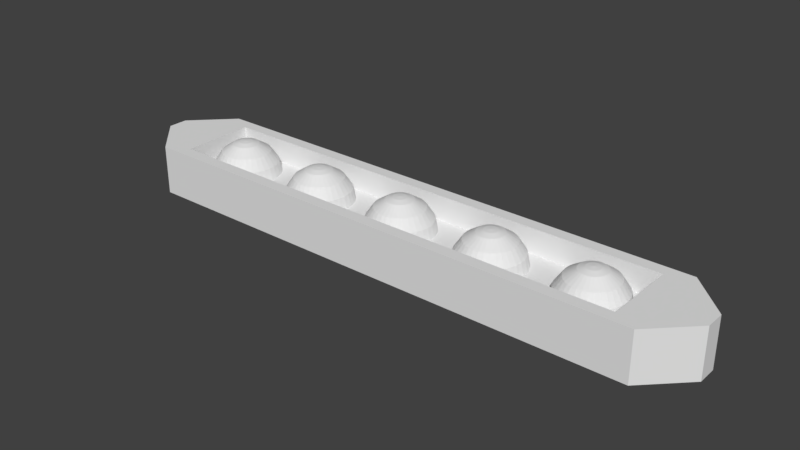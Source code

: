 # Source: Side_Warning_lights.blend  (saved by Blender 2.79.0; exported with 4.5.12 LTS)
import bpy
from mathutils import Matrix  # noqa: F401  (used for matrix-valued properties, if any)

bpy.ops.wm.read_factory_settings(use_empty=True)
scene = bpy.context.scene
scene.name = 'Scene'

# ---- collections
col_collection_1 = bpy.data.collections.new('Collection 1'); scene.collection.children.link(col_collection_1)

# ---- materials (node trees are filled in below, after node groups)
mat_frame = bpy.data.materials.new('Frame')
mat_frame.alpha_threshold = 0.0
mat_frame.use_transparent_shadow = False
mat_frame.roughness = 0.5
mat_redlight = bpy.data.materials.new('RedLight')
mat_redlight.alpha_threshold = 0.0
mat_redlight.use_transparent_shadow = False
mat_redlight.roughness = 0.5

# ---- material node trees

# ---- world
world_world = bpy.data.worlds.new('World'); scene.world = world_world
world_world.color = (0.05088, 0.05088, 0.05088)
world_world.use_sun_shadow = False
world_world.sun_shadow_jitter_overblur = 0.0
world_world.cycles.sampling_method = 'MANUAL'

# ---- meshes
me_cube = bpy.data.meshes.new('Cube')
me_cube.from_pydata([(-0.51, -0.1, -0.007596), (-0.51, -0.1, 0.0924), (-0.51, 0.1, -0.007596), (-0.51, 0.1, 0.0924), (0.51, -0.1, -0.007596), (0.51, -0.1, 0.0924), (0.51, 0.1, -0.007596), (0.51, 0.1, 0.0924), (-0.4845, -0.075, 0.0924), (-0.4845, 0.075, 0.0924), (0.4845, 0.075, 0.0924), (0.4845, -0.075, 0.0924), (-0.4845, -0.075, 0.0424), (-0.4845, 0.075, 0.0424), (0.4845, 0.075, 0.0424), (0.4845, -0.075, 0.0424), (-0.61, 0.02, -0.007596), (-0.53, 0.1, -0.007596), (-0.53, -0.1, -0.007596), (-0.61, -0.02, -0.007596), (-0.61, -0.02, 0.0924), (-0.53, -0.1, 0.0924), (-0.53, 0.1, 0.0924), (-0.61, 0.02, 0.0924), (0.61, 0.02, 0.0924), (0.53, 0.1, 0.0924), (0.53, 0.1, -0.007596), (0.61, 0.02, -0.007596), (0.61, -0.02, -0.007596), (0.53, -0.1, -0.007596), (0.53, -0.1, 0.0924), (0.61, -0.02, 0.0924), (-0.02627, -0.005226, 0.1043), (-0.04855, -0.009657, 0.08911), (-0.06343, -0.01262, 0.0664), (-0.06865, -0.01366, 0.03962), (-0.01366, -2.986e-07, 0.1083), (-0.02679, -2.965e-07, 0.1043), (-0.0495, -2.897e-07, 0.08911), (-0.06467, -2.991e-07, 0.0664), (-0.07, -2.866e-07, 0.03962), (-0.01339, 0.002664, 0.1083), (-0.2495, 0.0495, 0.03962), (-0.02627, 0.005226, 0.1043), (-0.3973, 0.01339, 0.1083), (-0.3948, 0.02627, 0.1043), (-0.3903, 0.04855, 0.08911), (-0.3874, 0.06343, 0.0664), (-0.3863, 0.06865, 0.03962), (-0.2457, 0.04573, 0.0664), (-0.235, 0.035, 0.08911), (-0.2189, 0.01894, 0.1043), (-0.2097, 0.009656, 0.1083), (-0.04855, 0.009656, 0.08911), (-0.3948, 0.01262, 0.1083), (-0.3897, 0.02475, 0.1043), (-0.3811, 0.04573, 0.08911), (-0.3753, 0.05975, 0.0664), (-0.3732, 0.06467, 0.03962), (-0.2582, 0.03889, 0.03962), (-0.2538, 0.03593, 0.0664), (-0.2412, 0.0275, 0.08911), (-0.2223, 0.01488, 0.1043), (-0.06343, 0.01262, 0.0664), (-0.3924, 0.01135, 0.1083), (-0.3851, 0.02227, 0.1043), (-0.3725, 0.04116, 0.08911), (-0.3641, 0.05377, 0.0664), (-0.3611, 0.0582, 0.03962), (-0.2114, 0.007587, 0.1083), (-0.2647, 0.02679, 0.03962), (-0.2597, 0.02475, 0.0664), (-0.2457, 0.01894, 0.08911), (-0.06865, 0.01366, 0.03962), (-0.3903, 0.009656, 0.1083), (-0.3811, 0.01894, 0.1043), (-0.365, 0.035, 0.08911), (-0.3543, 0.04573, 0.0664), (-0.3505, 0.0495, 0.03962), (-0.2247, 0.01025, 0.1043), (-0.2126, 0.005226, 0.1083), (-0.2687, 0.01366, 0.03962), (-0.2634, 0.01262, 0.0664), (-0.2485, 0.009656, 0.08911), (-0.01262, 0.005226, 0.1083), (-0.02475, 0.01025, 0.1043), (-0.3886, 0.007587, 0.1083), (-0.3777, 0.01488, 0.1043), (-0.3588, 0.0275, 0.08911), (-0.3462, 0.03593, 0.0664), (-0.3418, 0.03889, 0.03962), (-0.2263, 0.005226, 0.1043), (-0.2134, 0.002664, 0.1083), (-0.27, -2.866e-07, 0.03962), (-0.2647, -2.991e-07, 0.0664), (-0.04573, 0.01894, 0.08911), (-0.3874, 0.005226, 0.1083), (-0.3753, 0.01025, 0.1043), (-0.3543, 0.01894, 0.08911), (-0.3403, 0.02475, 0.0664), (-0.3353, 0.02679, 0.03962), (-0.2495, -2.897e-07, 0.08911), (-0.2268, -2.965e-07, 0.1043), (-0.2137, -2.986e-07, 0.1083), (-0.2687, -0.01366, 0.03962), (-0.2634, -0.01262, 0.0664), (-0.05975, 0.02475, 0.0664), (-0.3866, 0.002664, 0.1083), (-0.3737, 0.005226, 0.1043), (-0.3515, 0.009656, 0.08911), (-0.3366, 0.01262, 0.0664), (-0.3313, 0.01366, 0.03962), (-0.2485, -0.009657, 0.08911), (-0.2263, -0.005226, 0.1043), (-0.2134, -0.002665, 0.1083), (-0.2647, -0.02679, 0.03962), (-0.06467, 0.02679, 0.03962), (-0.3863, -2.996e-07, 0.1083), (-0.3732, -2.991e-07, 0.1043), (-0.3505, -2.991e-07, 0.08911), (-0.3353, -2.96e-07, 0.0664), (-0.33, -3.033e-07, 0.03962), (-0.2597, -0.02475, 0.0664), (-0.2457, -0.01894, 0.08911), (-0.2247, -0.01025, 0.1043), (-0.2126, -0.005226, 0.1083), (-0.2582, -0.03889, 0.03962), (-0.01135, 0.007587, 0.1083), (-0.02227, 0.01488, 0.1043), (-0.3866, -0.002665, 0.1083), (-0.3737, -0.005226, 0.1043), (-0.3515, -0.009657, 0.08911), (-0.3366, -0.01262, 0.0664), (-0.3313, -0.01366, 0.03962), (-0.2538, -0.03593, 0.0664), (-0.2412, -0.0275, 0.08911), (-0.2223, -0.01488, 0.1043), (-0.2114, -0.007587, 0.1083), (-0.04116, 0.0275, 0.08911), (-0.3874, -0.005226, 0.1083), (-0.3753, -0.01025, 0.1043), (-0.3543, -0.01894, 0.08911), (-0.3403, -0.02475, 0.0664), (-0.3353, -0.02679, 0.03962), (-0.2495, -0.0495, 0.03962), (-0.2457, -0.04573, 0.0664), (-0.235, -0.035, 0.08911), (-0.2189, -0.01894, 0.1043), (-0.05377, 0.03593, 0.0664), (-0.3886, -0.007587, 0.1083), (-0.3777, -0.01488, 0.1043), (-0.3588, -0.0275, 0.08911), (-0.3462, -0.03593, 0.0664), (-0.3418, -0.03889, 0.03962), (-0.2097, -0.009657, 0.1083), (-0.2389, -0.0582, 0.03962), (-0.2359, -0.05377, 0.0664), (-0.2275, -0.04116, 0.08911), (-0.0582, 0.03889, 0.03962), (-0.3903, -0.009657, 0.1083), (-0.3811, -0.01894, 0.1043), (-0.365, -0.035, 0.08911), (-0.3543, -0.04573, 0.0664), (-0.3505, -0.0495, 0.03962), (-0.2149, -0.02227, 0.1043), (-0.2076, -0.01136, 0.1083), (-0.2268, -0.06467, 0.03962), (-0.2247, -0.05975, 0.0664), (-0.2189, -0.04573, 0.08911), (-0.009656, 0.009656, 0.1083), (-0.01894, 0.01894, 0.1043), (-0.3924, -0.01136, 0.1083), (-0.3851, -0.02227, 0.1043), (-0.3725, -0.04116, 0.08911), (-0.3641, -0.05377, 0.0664), (-0.3611, -0.0582, 0.03962), (-0.2103, -0.02475, 0.1043), (-0.2052, -0.01262, 0.1083), (-0.2, -3.206e-07, 0.1096), (-0.2137, -0.06866, 0.03962), (-0.2126, -0.06343, 0.0664), (-0.035, 0.035, 0.08911), (-0.3948, -0.01262, 0.1083), (-0.3897, -0.02475, 0.1043), (-0.3811, -0.04573, 0.08911), (-0.3753, -0.05975, 0.0664), (-0.3732, -0.06467, 0.03962), (-0.2097, -0.04855, 0.08911), (-0.2052, -0.02627, 0.1043), (-0.2027, -0.01339, 0.1083), (-0.2, -0.07, 0.03962), (-0.04573, 0.04573, 0.0664), (-0.3973, -0.01339, 0.1083), (-0.3948, -0.02627, 0.1043), (-0.3903, -0.04855, 0.08911), (-0.3874, -0.06343, 0.0664), (-0.3863, -0.06866, 0.03962), (-0.2, -0.06467, 0.0664), (-0.2, -0.0495, 0.08911), (-0.2, -0.02679, 0.1043), (-0.2, -0.01366, 0.1083), (-0.1863, -0.06866, 0.03962), (-0.0495, 0.0495, 0.03962), (-0.4, -0.01366, 0.1083), (-0.4, -0.02679, 0.1043), (-0.4, -0.0495, 0.08911), (-0.4, -0.06467, 0.0664), (-0.4, -0.07, 0.03962), (-0.1874, -0.06343, 0.0664), (-0.1903, -0.04855, 0.08911), (-0.1948, -0.02627, 0.1043), (-0.1973, -0.01339, 0.1083), (-0.2, 0.07, 0.03962), (-0.4027, -0.01339, 0.1083), (-0.4052, -0.02627, 0.1043), (-0.4097, -0.04855, 0.08911), (-0.4126, -0.06343, 0.0664), (-0.4137, -0.06866, 0.03962), (-0.1732, -0.06467, 0.03962), (-0.1753, -0.05975, 0.0664), (-0.1811, -0.04573, 0.08911), (-0.1897, -0.02475, 0.1043), (-0.2, 0.06467, 0.0664), (-0.4, -3.206e-07, 0.1096), (-0.4052, -0.01262, 0.1083), (-0.4103, -0.02475, 0.1043), (-0.4189, -0.04573, 0.08911), (-0.4247, -0.05975, 0.0664), (-0.4268, -0.06467, 0.03962), (-0.1948, -0.01262, 0.1083), (-0.1611, -0.0582, 0.03962), (-0.1641, -0.05377, 0.0664), (-0.1725, -0.04116, 0.08911), (-0.2, 0.0495, 0.08911), (-0.4076, -0.01136, 0.1083), (-0.4149, -0.02227, 0.1043), (-0.4275, -0.04116, 0.08911), (-0.4359, -0.05377, 0.0664), (-0.4389, -0.0582, 0.03962), (-0.1851, -0.02227, 0.1043), (-0.1924, -0.01136, 0.1083), (-0.1505, -0.0495, 0.03962), (-0.1543, -0.04573, 0.0664), (-0.165, -0.035, 0.08911), (-0.2, 0.02679, 0.1043), (-0.4097, -0.009657, 0.1083), (-0.4189, -0.01894, 0.1043), (-0.435, -0.035, 0.08911), (-0.4457, -0.04573, 0.0664), (-0.4495, -0.0495, 0.03962), (-0.1811, -0.01894, 0.1043), (-0.1903, -0.009657, 0.1083), (-0.1418, -0.03889, 0.03962), (-0.1462, -0.03593, 0.0664), (-0.2, 0.01366, 0.1083), (-0.2137, 0.06865, 0.03962), (-0.4114, -0.007587, 0.1083), (-0.4223, -0.01488, 0.1043), (-0.4412, -0.0275, 0.08911), (-0.4538, -0.03593, 0.0664), (-0.4582, -0.03889, 0.03962), (-0.1588, -0.0275, 0.08911), (-0.1777, -0.01488, 0.1043), (-0.1886, -0.007587, 0.1083), (-0.1353, -0.02679, 0.03962), (-0.1403, -0.02475, 0.0664), (-0.2126, 0.06343, 0.0664), (-0.4126, -0.005226, 0.1083), (-0.4247, -0.01025, 0.1043), (-0.4457, -0.01894, 0.08911), (-0.4597, -0.02475, 0.0664), (-0.4647, -0.02679, 0.03962), (-0.1543, -0.01894, 0.08911), (-0.1753, -0.01025, 0.1043), (-0.1874, -0.005226, 0.1083), (-0.1313, -0.01366, 0.03962), (-0.2097, 0.04855, 0.08911), (-0.4134, -0.002665, 0.1083), (-0.4263, -0.005226, 0.1043), (-0.4485, -0.009657, 0.08911), (-0.4634, -0.01262, 0.0664), (-0.4687, -0.01366, 0.03962), (-0.1366, -0.01262, 0.0664), (-0.1515, -0.009657, 0.08911), (-0.1737, -0.005226, 0.1043), (-0.1866, -0.002665, 0.1083), (-0.13, -3.033e-07, 0.03962), (-0.2052, 0.02627, 0.1043), (-0.4137, -2.986e-07, 0.1083), (-0.4268, -2.965e-07, 0.1043), (-0.4495, -2.897e-07, 0.08911), (-0.4647, -2.991e-07, 0.0664), (-0.47, -2.866e-07, 0.03962), (-0.1353, -2.96e-07, 0.0664), (-0.1505, -2.991e-07, 0.08911), (-0.1732, -2.991e-07, 0.1043), (-0.1863, -2.996e-07, 0.1083), (-0.2027, 0.01339, 0.1083), (-0.2268, 0.06467, 0.03962), (-0.4134, 0.002664, 0.1083), (-0.4263, 0.005226, 0.1043), (-0.4485, 0.009656, 0.08911), (-0.4634, 0.01262, 0.0664), (-0.4687, 0.01366, 0.03962), (-0.1313, 0.01366, 0.03962), (-0.1366, 0.01262, 0.0664), (-0.1515, 0.009656, 0.08911), (-0.1737, 0.005226, 0.1043), (-0.2247, 0.05975, 0.0664), (-0.4126, 0.005226, 0.1083), (-0.4247, 0.01025, 0.1043), (-0.4457, 0.01894, 0.08911), (-0.4597, 0.02475, 0.0664), (-0.4647, 0.02679, 0.03962), (-0.1866, 0.002664, 0.1083), (-0.1353, 0.02679, 0.03962), (-0.1403, 0.02475, 0.0664), (-0.1543, 0.01894, 0.08911), (-0.2189, 0.04573, 0.08911), (-0.4114, 0.007587, 0.1083), (-0.4223, 0.01488, 0.1043), (-0.4412, 0.0275, 0.08911), (-0.4538, 0.03593, 0.0664), (-0.4582, 0.03889, 0.03962), (-0.1753, 0.01025, 0.1043), (-0.1874, 0.005226, 0.1083), (-0.1418, 0.03889, 0.03962), (-0.1462, 0.03593, 0.0664), (-0.1588, 0.0275, 0.08911), (-0.2103, 0.02475, 0.1043), (-0.4097, 0.009656, 0.1083), (-0.4189, 0.01894, 0.1043), (-0.435, 0.035, 0.08911), (-0.4457, 0.04573, 0.0664), (-0.4495, 0.0495, 0.03962), (-0.1777, 0.01488, 0.1043), (-0.1886, 0.007587, 0.1083), (-0.1505, 0.0495, 0.03962), (-0.1543, 0.04573, 0.0664), (-0.2052, 0.01262, 0.1083), (-0.2389, 0.0582, 0.03962), (-0.4076, 0.01135, 0.1083), (-0.4149, 0.02227, 0.1043), (-0.4275, 0.04116, 0.08911), (-0.4359, 0.05377, 0.0664), (-0.4389, 0.0582, 0.03962), (-0.165, 0.035, 0.08911), (-0.1811, 0.01894, 0.1043), (-0.1903, 0.009656, 0.1083), (-0.1611, 0.0582, 0.03962), (-0.1641, 0.05377, 0.0664), (-0.2359, 0.05377, 0.0664), (-0.4052, 0.01262, 0.1083), (-0.4103, 0.02475, 0.1043), (-0.4189, 0.04573, 0.08911), (-0.4247, 0.05975, 0.0664), (-0.4268, 0.06467, 0.03962), (-0.1725, 0.04116, 0.08911), (-0.1851, 0.02227, 0.1043), (-0.1924, 0.01135, 0.1083), (-0.1732, 0.06467, 0.03962), (-0.2275, 0.04116, 0.08911), (-0.4027, 0.01339, 0.1083), (-0.4052, 0.02627, 0.1043), (-0.4097, 0.04855, 0.08911), (-0.4126, 0.06343, 0.0664), (-0.4137, 0.06865, 0.03962), (-0.1753, 0.05975, 0.0664), (-0.1811, 0.04573, 0.08911), (-0.1897, 0.02475, 0.1043), (-0.1948, 0.01262, 0.1083), (-0.1863, 0.06865, 0.03962), (-0.2149, 0.02227, 0.1043), (-0.4, 0.01366, 0.1083), (-0.4, 0.02679, 0.1043), (-0.4, 0.0495, 0.08911), (-0.4, 0.06467, 0.0664), (-0.4, 0.07, 0.03962), (-0.1874, 0.06343, 0.0664), (-0.1903, 0.04855, 0.08911), (-0.1948, 0.02627, 0.1043), (-0.1973, 0.01339, 0.1083), (-0.2076, 0.01135, 0.1083), (-0.01339, -0.002665, 0.1083), (-0.06467, -0.02679, 0.03962), (-0.05975, -0.02475, 0.0664), (-0.04573, -0.01894, 0.08911), (-0.02475, -0.01025, 0.1043), (-0.01262, -0.005226, 0.1083), (-0.0582, -0.03889, 0.03962), (-0.05377, -0.03593, 0.0664), (-0.04116, -0.0275, 0.08911), (-0.02227, -0.01488, 0.1043), (-0.01135, -0.007587, 0.1083), (-0.0495, -0.0495, 0.03962), (-0.04573, -0.04573, 0.0664), (-0.035, -0.035, 0.08911), (-0.01894, -0.01894, 0.1043), (-0.009656, -0.009657, 0.1083), (-0.03889, -0.0582, 0.03962), (-0.03593, -0.05377, 0.0664), (-0.0275, -0.04116, 0.08911), (-0.01488, -0.02227, 0.1043), (-0.007587, -0.01136, 0.1083), (-0.02679, -0.06467, 0.03962), (-0.02475, -0.05975, 0.0664), (-0.01894, -0.04573, 0.08911), (-0.01025, -0.02475, 0.1043), (-0.005226, -0.01262, 0.1083), (1.718e-07, -3.206e-07, 0.1096), (-0.01366, -0.06866, 0.03962), (-0.01262, -0.06343, 0.0664), (-0.009656, -0.04855, 0.08911), (-0.005226, -0.02627, 0.1043), (-0.002664, -0.01339, 0.1083), (1.718e-07, -0.07, 0.03962), (1.718e-07, -0.06467, 0.0664), (1.718e-07, -0.0495, 0.08911), (1.718e-07, -0.02679, 0.1043), (1.718e-07, -0.01366, 0.1083), (0.01366, -0.06866, 0.03962), (0.01262, -0.06343, 0.0664), (0.009657, -0.04855, 0.08911), (0.005226, -0.02627, 0.1043), (0.002664, -0.01339, 0.1083), (1.956e-07, 0.07, 0.03962), (0.02679, -0.06467, 0.03962), (0.02475, -0.05975, 0.0664), (0.01894, -0.04573, 0.08911), (0.01025, -0.02475, 0.1043), (1.718e-07, 0.06467, 0.0664), (0.005226, -0.01262, 0.1083), (0.03889, -0.0582, 0.03962), (0.03593, -0.05377, 0.0664), (0.0275, -0.04116, 0.08911), (1.956e-07, 0.0495, 0.08911), (0.01488, -0.02227, 0.1043), (0.007587, -0.01136, 0.1083), (0.0495, -0.0495, 0.03962), (0.04573, -0.04573, 0.0664), (0.035, -0.035, 0.08911), (1.718e-07, 0.02679, 0.1043), (0.01894, -0.01894, 0.1043), (0.009657, -0.009657, 0.1083), (0.0582, -0.03889, 0.03962), (0.05377, -0.03593, 0.0664), (1.718e-07, 0.01366, 0.1083), (-0.01366, 0.06865, 0.03962), (0.04116, -0.0275, 0.08911), (0.02227, -0.01488, 0.1043), (0.01135, -0.007587, 0.1083), (0.06467, -0.02679, 0.03962), (0.05975, -0.02475, 0.0664), (-0.01262, 0.06343, 0.0664), (0.04573, -0.01894, 0.08911), (0.02475, -0.01025, 0.1043), (0.01262, -0.005226, 0.1083), (0.06866, -0.01366, 0.03962), (-0.009656, 0.04855, 0.08911), (0.06343, -0.01262, 0.0664), (0.04855, -0.009657, 0.08911), (0.02627, -0.005226, 0.1043), (0.01339, -0.002665, 0.1083), (0.07, -3.033e-07, 0.03962), (-0.005226, 0.02627, 0.1043), (0.06467, -2.96e-07, 0.0664), (0.0495, -2.991e-07, 0.08911), (0.02679, -2.991e-07, 0.1043), (0.01366, -2.996e-07, 0.1083), (-0.002664, 0.01339, 0.1083), (-0.02679, 0.06467, 0.03962), (0.06866, 0.01366, 0.03962), (0.06343, 0.01262, 0.0664), (0.04855, 0.009656, 0.08911), (0.02627, 0.005226, 0.1043), (-0.02475, 0.05975, 0.0664), (0.01339, 0.002664, 0.1083), (0.06467, 0.02679, 0.03962), (0.05975, 0.02475, 0.0664), (0.04573, 0.01894, 0.08911), (-0.01894, 0.04573, 0.08911), (0.02475, 0.01025, 0.1043), (0.01262, 0.005226, 0.1083), (0.0582, 0.03889, 0.03962), (0.05377, 0.03593, 0.0664), (0.04116, 0.0275, 0.08911), (-0.01025, 0.02475, 0.1043), (0.02227, 0.01488, 0.1043), (0.01135, 0.007587, 0.1083), (0.0495, 0.0495, 0.03962), (0.04573, 0.04573, 0.0664), (-0.005226, 0.01262, 0.1083), (-0.03889, 0.0582, 0.03962), (0.035, 0.035, 0.08911), (0.01894, 0.01894, 0.1043), (0.009657, 0.009656, 0.1083), (0.03889, 0.0582, 0.03962), (0.03593, 0.05377, 0.0664), (-0.03593, 0.05377, 0.0664), (0.0275, 0.04116, 0.08911), (0.01488, 0.02227, 0.1043), (0.007587, 0.01135, 0.1083), (0.02679, 0.06467, 0.03962), (-0.0275, 0.04116, 0.08911), (0.02475, 0.05975, 0.0664), (0.01894, 0.04573, 0.08911), (0.01025, 0.02475, 0.1043), (0.005226, 0.01262, 0.1083), (0.01366, 0.06865, 0.03962), (-0.01488, 0.02227, 0.1043), (0.01262, 0.06343, 0.0664), (0.009657, 0.04855, 0.08911), (0.005226, 0.02627, 0.1043), (0.002664, 0.01339, 0.1083), (-0.007587, 0.01135, 0.1083), (0.1737, -0.005226, 0.1043), (0.1515, -0.009657, 0.08911), (0.1366, -0.01262, 0.0664), (0.1313, -0.01366, 0.03962), (0.1863, -2.986e-07, 0.1083), (0.1732, -2.965e-07, 0.1043), (0.1505, -2.897e-07, 0.08911), (0.1353, -2.991e-07, 0.0664), (0.13, -2.866e-07, 0.03962), (0.1866, 0.002664, 0.1083), (0.1737, 0.005226, 0.1043), (0.1515, 0.009656, 0.08911), (0.1366, 0.01262, 0.0664), (0.1313, 0.01366, 0.03962), (0.1874, 0.005226, 0.1083), (0.1753, 0.01025, 0.1043), (0.1543, 0.01894, 0.08911), (0.1403, 0.02475, 0.0664), (0.1353, 0.02679, 0.03962), (0.1886, 0.007587, 0.1083), (0.1777, 0.01488, 0.1043), (0.1588, 0.0275, 0.08911), (0.1462, 0.03593, 0.0664), (0.1418, 0.03889, 0.03962), (0.1903, 0.009656, 0.1083), (0.1811, 0.01894, 0.1043), (0.165, 0.035, 0.08911), (0.1543, 0.04573, 0.0664), (0.1505, 0.0495, 0.03962), (0.1866, -0.002665, 0.1083), (0.1353, -0.02679, 0.03962), (0.1403, -0.02475, 0.0664), (0.1543, -0.01894, 0.08911), (0.1753, -0.01025, 0.1043), (0.1874, -0.005226, 0.1083), (0.1418, -0.03889, 0.03962), (0.1462, -0.03593, 0.0664), (0.1588, -0.0275, 0.08911), (0.1777, -0.01488, 0.1043), (0.1886, -0.007587, 0.1083), (0.1505, -0.0495, 0.03962), (0.1543, -0.04573, 0.0664), (0.165, -0.035, 0.08911), (0.1811, -0.01894, 0.1043), (0.1903, -0.009657, 0.1083), (0.1611, -0.0582, 0.03962), (0.1641, -0.05377, 0.0664), (0.1725, -0.04116, 0.08911), (0.1851, -0.02227, 0.1043), (0.1924, -0.01136, 0.1083), (0.1732, -0.06467, 0.03962), (0.1753, -0.05975, 0.0664), (0.1811, -0.04573, 0.08911), (0.1897, -0.02475, 0.1043), (0.1948, -0.01262, 0.1083), (0.2, -3.206e-07, 0.1096), (0.1863, -0.06866, 0.03962), (0.1874, -0.06343, 0.0664), (0.1903, -0.04855, 0.08911), (0.1948, -0.02627, 0.1043), (0.1973, -0.01339, 0.1083), (0.2, -0.07, 0.03962), (0.2, -0.06467, 0.0664), (0.2, -0.0495, 0.08911), (0.2, -0.02679, 0.1043), (0.2, -0.01366, 0.1083), (0.2137, -0.06866, 0.03962), (0.2126, -0.06343, 0.0664), (0.2097, -0.04855, 0.08911), (0.2052, -0.02627, 0.1043), (0.2027, -0.01339, 0.1083), (0.2, 0.07, 0.03962), (0.2268, -0.06467, 0.03962), (0.2247, -0.05975, 0.0664), (0.2189, -0.04573, 0.08911), (0.2103, -0.02475, 0.1043), (0.2, 0.06467, 0.0664), (0.2052, -0.01262, 0.1083), (0.2389, -0.0582, 0.03962), (0.2359, -0.05377, 0.0664), (0.2275, -0.04116, 0.08911), (0.2, 0.0495, 0.08911), (0.2149, -0.02227, 0.1043), (0.2076, -0.01136, 0.1083), (0.2495, -0.0495, 0.03962), (0.2457, -0.04573, 0.0664), (0.235, -0.035, 0.08911), (0.2, 0.02679, 0.1043), (0.2189, -0.01894, 0.1043), (0.2097, -0.009657, 0.1083), (0.2582, -0.03889, 0.03962), (0.2538, -0.03593, 0.0664), (0.2, 0.01366, 0.1083), (0.1863, 0.06865, 0.03962), (0.2412, -0.0275, 0.08911), (0.2223, -0.01488, 0.1043), (0.2114, -0.007587, 0.1083), (0.2647, -0.02679, 0.03962), (0.2597, -0.02475, 0.0664), (0.1874, 0.06343, 0.0664), (0.2457, -0.01894, 0.08911), (0.2247, -0.01025, 0.1043), (0.2126, -0.005226, 0.1083), (0.2687, -0.01366, 0.03962), (0.1903, 0.04855, 0.08911), (0.2634, -0.01262, 0.0664), (0.2485, -0.009657, 0.08911), (0.2263, -0.005226, 0.1043), (0.2134, -0.002665, 0.1083), (0.27, -3.033e-07, 0.03962), (0.1948, 0.02627, 0.1043), (0.2647, -2.96e-07, 0.0664), (0.2495, -2.991e-07, 0.08911), (0.2268, -2.991e-07, 0.1043), (0.2137, -2.996e-07, 0.1083), (0.1973, 0.01339, 0.1083), (0.1732, 0.06467, 0.03962), (0.2687, 0.01366, 0.03962), (0.2634, 0.01262, 0.0664), (0.2485, 0.009656, 0.08911), (0.2263, 0.005226, 0.1043), (0.1753, 0.05975, 0.0664), (0.2134, 0.002664, 0.1083), (0.2647, 0.02679, 0.03962), (0.2597, 0.02475, 0.0664), (0.2457, 0.01894, 0.08911), (0.1811, 0.04573, 0.08911), (0.2247, 0.01025, 0.1043), (0.2126, 0.005226, 0.1083), (0.2582, 0.03889, 0.03962), (0.2538, 0.03593, 0.0664), (0.2412, 0.0275, 0.08911), (0.1897, 0.02475, 0.1043), (0.2223, 0.01488, 0.1043), (0.2114, 0.007587, 0.1083), (0.2495, 0.0495, 0.03962), (0.2457, 0.04573, 0.0664), (0.1948, 0.01262, 0.1083), (0.1611, 0.0582, 0.03962), (0.235, 0.035, 0.08911), (0.2189, 0.01894, 0.1043), (0.2097, 0.009656, 0.1083), (0.2389, 0.0582, 0.03962), (0.2359, 0.05377, 0.0664), (0.1641, 0.05377, 0.0664), (0.2275, 0.04116, 0.08911), (0.2149, 0.02227, 0.1043), (0.2076, 0.01135, 0.1083), (0.2268, 0.06467, 0.03962), (0.1725, 0.04116, 0.08911), (0.2247, 0.05975, 0.0664), (0.2189, 0.04573, 0.08911), (0.2103, 0.02475, 0.1043), (0.2052, 0.01262, 0.1083), (0.2137, 0.06865, 0.03962), (0.1851, 0.02227, 0.1043), (0.2126, 0.06343, 0.0664), (0.2097, 0.04855, 0.08911), (0.2052, 0.02627, 0.1043), (0.2027, 0.01339, 0.1083), (0.1924, 0.01135, 0.1083), (0.3737, -0.005226, 0.1043), (0.3515, -0.009657, 0.08911), (0.3366, -0.01262, 0.0664), (0.3313, -0.01366, 0.03962), (0.3863, -2.986e-07, 0.1083), (0.3732, -2.965e-07, 0.1043), (0.3505, -2.897e-07, 0.08911), (0.3353, -2.991e-07, 0.0664), (0.33, -2.866e-07, 0.03962), (0.3866, 0.002664, 0.1083), (0.3737, 0.005226, 0.1043), (0.3515, 0.009656, 0.08911), (0.3366, 0.01262, 0.0664), (0.3313, 0.01366, 0.03962), (0.3874, 0.005226, 0.1083), (0.3753, 0.01025, 0.1043), (0.3543, 0.01894, 0.08911), (0.3403, 0.02475, 0.0664), (0.3353, 0.02679, 0.03962), (0.3886, 0.007587, 0.1083), (0.3777, 0.01488, 0.1043), (0.3588, 0.0275, 0.08911), (0.3462, 0.03593, 0.0664), (0.3418, 0.03889, 0.03962), (0.3903, 0.009656, 0.1083), (0.3811, 0.01894, 0.1043), (0.365, 0.035, 0.08911), (0.3543, 0.04573, 0.0664), (0.3505, 0.0495, 0.03962), (0.3866, -0.002665, 0.1083), (0.3353, -0.02679, 0.03962), (0.3403, -0.02475, 0.0664), (0.3543, -0.01894, 0.08911), (0.3753, -0.01025, 0.1043), (0.3874, -0.005226, 0.1083), (0.3418, -0.03889, 0.03962), (0.3462, -0.03593, 0.0664), (0.3588, -0.0275, 0.08911), (0.3777, -0.01488, 0.1043), (0.3886, -0.007587, 0.1083), (0.3505, -0.0495, 0.03962), (0.3543, -0.04573, 0.0664), (0.365, -0.035, 0.08911), (0.3811, -0.01894, 0.1043), (0.3903, -0.009657, 0.1083), (0.3611, -0.0582, 0.03962), (0.3641, -0.05377, 0.0664), (0.3725, -0.04116, 0.08911), (0.3851, -0.02227, 0.1043), (0.3924, -0.01136, 0.1083), (0.3732, -0.06467, 0.03962), (0.3753, -0.05975, 0.0664), (0.3811, -0.04573, 0.08911), (0.3897, -0.02475, 0.1043), (0.3948, -0.01262, 0.1083), (0.4, -3.206e-07, 0.1096), (0.3863, -0.06866, 0.03962), (0.3874, -0.06343, 0.0664), (0.3903, -0.04855, 0.08911), (0.3948, -0.02627, 0.1043), (0.3973, -0.01339, 0.1083), (0.4, -0.07, 0.03962), (0.4, -0.06467, 0.0664), (0.4, -0.0495, 0.08911), (0.4, -0.02679, 0.1043), (0.4, -0.01366, 0.1083), (0.4137, -0.06866, 0.03962), (0.4126, -0.06343, 0.0664), (0.4097, -0.04855, 0.08911), (0.4052, -0.02627, 0.1043), (0.4027, -0.01339, 0.1083), (0.4, 0.07, 0.03962), (0.4268, -0.06467, 0.03962), (0.4247, -0.05975, 0.0664), (0.4189, -0.04573, 0.08911), (0.4103, -0.02475, 0.1043), (0.4, 0.06467, 0.0664), (0.4052, -0.01262, 0.1083), (0.4389, -0.0582, 0.03962), (0.4359, -0.05377, 0.0664), (0.4275, -0.04116, 0.08911), (0.4, 0.0495, 0.08911), (0.4149, -0.02227, 0.1043), (0.4076, -0.01136, 0.1083), (0.4495, -0.0495, 0.03962), (0.4457, -0.04573, 0.0664), (0.435, -0.035, 0.08911), (0.4, 0.02679, 0.1043), (0.4189, -0.01894, 0.1043), (0.4097, -0.009657, 0.1083), (0.4582, -0.03889, 0.03962), (0.4538, -0.03593, 0.0664), (0.4, 0.01366, 0.1083), (0.3863, 0.06865, 0.03962), (0.4412, -0.0275, 0.08911), (0.4223, -0.01488, 0.1043), (0.4114, -0.007587, 0.1083), (0.4647, -0.02679, 0.03962), (0.4597, -0.02475, 0.0664), (0.3874, 0.06343, 0.0664), (0.4457, -0.01894, 0.08911), (0.4247, -0.01025, 0.1043), (0.4126, -0.005226, 0.1083), (0.4687, -0.01366, 0.03962), (0.3903, 0.04855, 0.08911), (0.4634, -0.01262, 0.0664), (0.4485, -0.009657, 0.08911), (0.4263, -0.005226, 0.1043), (0.4134, -0.002665, 0.1083), (0.47, -3.033e-07, 0.03962), (0.3948, 0.02627, 0.1043), (0.4647, -2.96e-07, 0.0664), (0.4495, -2.991e-07, 0.08911), (0.4268, -2.991e-07, 0.1043), (0.4137, -2.996e-07, 0.1083), (0.3973, 0.01339, 0.1083), (0.3732, 0.06467, 0.03962), (0.4687, 0.01366, 0.03962), (0.4634, 0.01262, 0.0664), (0.4485, 0.009656, 0.08911), (0.4263, 0.005226, 0.1043), (0.3753, 0.05975, 0.0664), (0.4134, 0.002664, 0.1083), (0.4647, 0.02679, 0.03962), (0.4597, 0.02475, 0.0664), (0.4457, 0.01894, 0.08911), (0.3811, 0.04573, 0.08911), (0.4247, 0.01025, 0.1043), (0.4126, 0.005226, 0.1083), (0.4582, 0.03889, 0.03962), (0.4538, 0.03593, 0.0664), (0.4412, 0.0275, 0.08911), (0.3897, 0.02475, 0.1043), (0.4223, 0.01488, 0.1043), (0.4114, 0.007587, 0.1083), (0.4495, 0.0495, 0.03962), (0.4457, 0.04573, 0.0664), (0.3948, 0.01262, 0.1083), (0.3611, 0.0582, 0.03962), (0.435, 0.035, 0.08911), (0.4189, 0.01894, 0.1043), (0.4097, 0.009656, 0.1083), (0.4389, 0.0582, 0.03962), (0.4359, 0.05377, 0.0664), (0.3641, 0.05377, 0.0664), (0.4275, 0.04116, 0.08911), (0.4149, 0.02227, 0.1043), (0.4076, 0.01135, 0.1083), (0.4268, 0.06467, 0.03962), (0.3725, 0.04116, 0.08911), (0.4247, 0.05975, 0.0664), (0.4189, 0.04573, 0.08911), (0.4103, 0.02475, 0.1043), (0.4052, 0.01262, 0.1083), (0.4137, 0.06865, 0.03962), (0.3851, 0.02227, 0.1043), (0.4126, 0.06343, 0.0664), (0.4097, 0.04855, 0.08911), (0.4052, 0.02627, 0.1043), (0.4027, 0.01339, 0.1083), (0.3924, 0.01135, 0.1083)], [], [(2, 3, 7, 6), (4, 6, 26, 27, 28, 29), (4, 5, 1, 0), (2, 6, 4, 0), (5, 7, 10, 11), (8, 11, 15, 12), (3, 1, 8, 9), (1, 5, 11, 8), (7, 3, 9, 10), (14, 13, 12, 15), (10, 9, 13, 14), (11, 10, 14, 15), (9, 8, 12, 13), (7, 5, 30, 31, 24, 25), (27, 24, 31, 28), (5, 4, 29, 30), (3, 2, 17, 22), (19, 20, 23, 16), (0, 1, 21, 18), (1, 3, 22, 23, 20, 21), (18, 21, 20, 19), (22, 17, 16, 23), (2, 0, 18, 19, 16, 17), (24, 27, 26, 25), (30, 29, 28, 31), (6, 7, 25, 26), (71, 72, 61, 60), (375, 374, 45, 46), (72, 79, 62, 61), (373, 223, 44), (276, 287, 244, 233), (83, 72, 71, 82), (374, 373, 44, 45), (59, 60, 49, 42), (376, 375, 46, 47), (69, 178, 52), (50, 361, 351, 49), (719, 714, 713, 718), (80, 178, 69), (48, 47, 57, 58), (46, 45, 55, 56), (60, 61, 50, 49), (44, 223, 54), (255, 266, 222, 212), (45, 44, 54, 55), (62, 69, 52, 51), (56, 55, 65, 66), (55, 54, 64, 65), (79, 80, 69, 62), (57, 56, 66, 67), (81, 82, 71, 70), (58, 57, 67, 68), (91, 92, 80, 79), (92, 178, 80), (66, 76, 77, 67), (105, 112, 101, 94), (54, 223, 64), (94, 101, 83, 82), (68, 67, 77, 78), (101, 102, 91, 83), (66, 65, 75, 76), (64, 223, 74), (287, 297, 254, 244), (65, 64, 74, 75), (93, 94, 82, 81), (76, 75, 87, 88), (83, 91, 79, 72), (77, 76, 88, 89), (102, 103, 92, 91), (103, 178, 92), (78, 77, 89, 90), (105, 94, 93, 104), (90, 89, 99, 100), (113, 114, 103, 102), (74, 223, 86), (297, 178, 254), (75, 74, 86, 87), (112, 113, 102, 101), (88, 87, 97, 98), (123, 124, 113, 112), (86, 223, 96), (298, 308, 266, 255), (114, 178, 103), (87, 86, 96, 97), (126, 134, 122, 115), (89, 88, 98, 99), (115, 122, 105, 104), (98, 97, 108, 109), (99, 98, 109, 110), (146, 135, 134, 145), (124, 125, 114, 113), (100, 99, 110, 111), (125, 178, 114), (111, 110, 120, 121), (145, 134, 126, 144), (96, 223, 107), (97, 96, 107, 108), (109, 108, 118, 119), (107, 223, 117), (329, 339, 297, 287), (136, 137, 125, 124), (108, 107, 117, 118), (137, 178, 125), (110, 109, 119, 120), (134, 135, 123, 122), (118, 130, 131, 119), (123, 112, 105, 122), (135, 136, 124, 123), (120, 119, 131, 132), (121, 120, 132, 133), (147, 154, 137, 136), (154, 178, 137), (132, 142, 143, 133), (157, 164, 147, 146), (117, 223, 129), (339, 178, 297), (147, 136, 135, 146), (118, 117, 129, 130), (187, 168, 167, 180), (131, 130, 140, 141), (129, 223, 139), (318, 276, 266, 308), (130, 129, 139, 140), (164, 165, 154, 147), (132, 131, 141, 142), (165, 178, 154), (156, 157, 146, 145), (140, 150, 151, 141), (142, 141, 151, 152), (176, 164, 157, 168), (143, 142, 152, 153), (155, 156, 145, 144), (152, 162, 163, 153), (176, 177, 165, 164), (139, 223, 149), (167, 168, 157, 156), (140, 139, 149, 150), (151, 150, 160, 161), (149, 223, 159), (318, 329, 287, 276), (177, 178, 165), (150, 149, 159, 160), (180, 167, 166, 179), (152, 151, 161, 162), (188, 189, 177, 176), (162, 161, 173, 174), (189, 178, 177), (190, 197, 180, 179), (167, 156, 155, 166), (163, 162, 174, 175), (220, 221, 210, 209), (208, 197, 190, 201), (161, 160, 172, 173), (159, 223, 171), (187, 188, 176, 168), (160, 159, 171, 172), (173, 172, 183, 184), (47, 46, 56, 57), (199, 200, 189, 188), (172, 171, 182, 183), (200, 178, 189), (174, 173, 184, 185), (198, 199, 188, 187), (175, 174, 185, 186), (211, 178, 200), (184, 194, 195, 185), (197, 198, 187, 180), (171, 223, 182), (231, 219, 218, 230), (186, 185, 195, 196), (210, 211, 200, 199), (184, 183, 193, 194), (243, 232, 231, 242), (182, 223, 192), (183, 182, 192, 193), (209, 210, 199, 198), (194, 193, 204, 205), (193, 192, 203, 204), (218, 219, 208, 201), (195, 194, 205, 206), (221, 229, 211, 210), (229, 178, 211), (196, 195, 206, 207), (209, 198, 197, 208), (205, 215, 216, 206), (192, 223, 203), (61, 62, 51, 50), (207, 206, 216, 217), (219, 220, 209, 208), (205, 204, 214, 215), (203, 223, 213), (212, 222, 378, 371), (240, 178, 229), (204, 203, 213, 214), (231, 232, 220, 219), (215, 214, 225, 226), (232, 239, 221, 220), (265, 253, 252, 264), (216, 215, 226, 227), (250, 251, 240, 239), (217, 216, 227, 228), (251, 178, 240), (243, 250, 239, 232), (228, 227, 237, 238), (213, 223, 224), (239, 240, 229, 221), (214, 213, 224, 225), (275, 282, 265, 264), (226, 225, 235, 236), (224, 223, 234), (372, 382, 339, 329), (252, 253, 242, 241), (225, 224, 234, 235), (227, 226, 236, 237), (241, 242, 231, 230), (262, 250, 243, 261), (236, 235, 246, 247), (237, 236, 247, 248), (286, 293, 282, 275), (238, 237, 248, 249), (273, 274, 263, 262), (274, 178, 263), (249, 248, 259, 260), (265, 272, 261, 253), (234, 223, 245), (382, 178, 339), (262, 263, 251, 250), (235, 234, 245, 246), (263, 178, 251), (247, 246, 257, 258), (284, 273, 272, 283), (245, 223, 256), (49, 351, 340, 42), (246, 245, 256, 257), (253, 261, 243, 242), (248, 247, 258, 259), (257, 268, 269, 258), (272, 273, 262, 261), (284, 285, 274, 273), (259, 258, 269, 270), (285, 178, 274), (260, 259, 270, 271), (305, 293, 286, 304), (270, 280, 281, 271), (295, 296, 285, 284), (256, 223, 267), (306, 294, 293, 305), (257, 256, 267, 268), (307, 295, 294, 306), (269, 268, 278, 279), (267, 223, 277), (296, 178, 285), (268, 267, 277, 278), (293, 294, 283, 282), (270, 269, 279, 280), (282, 283, 272, 265), (280, 279, 290, 291), (307, 314, 296, 295), (281, 280, 291, 292), (314, 178, 296), (317, 324, 307, 306), (279, 278, 289, 290), (277, 223, 288), (52, 178, 382), (278, 277, 288, 289), (294, 295, 284, 283), (290, 289, 300, 301), (288, 223, 299), (351, 361, 318, 308), (324, 325, 314, 307), (289, 288, 299, 300), (325, 178, 314), (291, 290, 301, 302), (316, 317, 306, 305), (292, 291, 302, 303), (338, 346, 328, 327), (302, 301, 311, 312), (328, 317, 316, 327), (303, 302, 312, 313), (315, 316, 305, 304), (335, 336, 325, 324), (301, 300, 310, 311), (336, 178, 325), (299, 223, 309), (300, 299, 309, 310), (328, 335, 324, 317), (311, 310, 320, 321), (350, 357, 346, 338), (310, 309, 319, 320), (312, 311, 321, 322), (347, 348, 336, 335), (348, 178, 336), (313, 312, 322, 323), (327, 316, 315, 326), (321, 332, 333, 322), (346, 347, 335, 328), (309, 223, 319), (50, 51, 372, 361), (367, 368, 357, 350), (323, 322, 333, 334), (321, 320, 331, 332), (358, 359, 348, 347), (319, 223, 330), (320, 319, 330, 331), (337, 338, 327, 326), (332, 331, 342, 343), (358, 347, 346, 357), (331, 330, 341, 342), (371, 378, 367, 360), (333, 332, 343, 344), (334, 333, 344, 345), (370, 178, 359), (350, 338, 337, 349), (343, 354, 355, 344), (330, 223, 341), (70, 71, 60, 59), (359, 178, 348), (345, 344, 355, 356), (222, 233, 379, 378), (343, 342, 353, 354), (341, 223, 352), (360, 367, 350, 349), (342, 341, 352, 353), (354, 353, 363, 364), (379, 380, 369, 368), (369, 370, 359, 358), (381, 178, 370), (355, 354, 364, 365), (368, 369, 358, 357), (356, 355, 365, 366), (361, 372, 329, 318), (366, 365, 376, 377), (233, 244, 380, 379), (352, 223, 362), (51, 52, 382, 372), (380, 381, 370, 369), (353, 352, 362, 363), (266, 276, 233, 222), (364, 363, 374, 375), (362, 223, 373), (363, 362, 373, 374), (378, 379, 368, 367), (365, 364, 375, 376), (244, 254, 381, 380), (377, 376, 47, 48), (254, 178, 381), (170, 509, 503, 181), (116, 106, 148, 158), (458, 464, 441, 435), (85, 128, 138, 95), (498, 503, 480, 475), (127, 409, 169), (138, 128, 170, 181), (84, 409, 127), (106, 95, 138, 148), (447, 453, 430, 425), (128, 127, 169, 170), (85, 84, 127, 128), (38, 37, 43, 53), (43, 41, 84, 85), (41, 409, 84), (43, 85, 95, 53), (63, 53, 95, 106), (40, 39, 63, 73), (464, 469, 446, 441), (148, 138, 181, 191), (38, 53, 63, 39), (37, 36, 41, 43), (36, 409, 41), (384, 385, 34, 35), (32, 383, 36, 37), (469, 409, 446), (34, 33, 38, 39), (390, 391, 386, 385), (475, 453, 447, 470), (383, 409, 36), (33, 32, 37, 38), (63, 106, 116, 73), (386, 33, 34, 385), (387, 388, 383, 32), (388, 409, 383), (395, 390, 389, 394), (486, 491, 469, 464), (392, 393, 388, 387), (393, 409, 388), (35, 34, 39, 40), (389, 390, 385, 384), (396, 391, 390, 395), (397, 398, 393, 392), (398, 409, 393), (401, 402, 397, 396), (491, 409, 469), (386, 387, 32, 33), (412, 406, 405, 411), (480, 458, 453, 475), (402, 403, 398, 397), (403, 409, 398), (400, 401, 396, 395), (407, 402, 401, 406), (399, 400, 395, 394), (407, 408, 403, 402), (405, 406, 401, 400), (480, 486, 464, 458), (408, 409, 403), (411, 405, 404, 410), (413, 414, 408, 407), (414, 409, 408), (415, 416, 411, 410), (405, 400, 399, 404), (428, 429, 423, 422), (421, 416, 415, 420), (412, 413, 407, 406), (340, 351, 308, 298), (418, 419, 414, 413), (419, 409, 414), (417, 418, 413, 412), (424, 409, 419), (416, 417, 412, 411), (433, 427, 426, 432), (423, 424, 419, 418), (440, 434, 433, 439), (422, 423, 418, 417), (426, 427, 421, 420), (429, 431, 424, 423), (431, 409, 424), (422, 417, 416, 421), (202, 191, 498, 492), (427, 428, 422, 421), (425, 430, 510, 508), (437, 409, 431), (433, 434, 428, 427), (434, 436, 429, 428), (452, 445, 444, 451), (442, 443, 437, 436), (443, 409, 437), (440, 442, 436, 434), (436, 437, 431, 429), (457, 459, 452, 451), (509, 514, 491, 486), (444, 445, 439, 438), (438, 439, 433, 432), (449, 442, 440, 448), (463, 465, 459, 457), (455, 456, 450, 449), (456, 409, 450), (452, 454, 448, 445), (514, 409, 491), (449, 450, 443, 442), (450, 409, 443), (461, 455, 454, 460), (391, 392, 387, 386), (445, 448, 440, 439), (454, 455, 449, 448), (461, 462, 456, 455), (462, 409, 456), (472, 465, 463, 471), (467, 468, 462, 461), (473, 466, 465, 472), (474, 467, 466, 473), (468, 409, 462), (465, 466, 460, 459), (459, 460, 454, 452), (474, 476, 468, 467), (476, 409, 468), (479, 481, 474, 473), (169, 409, 514), (466, 467, 461, 460), (498, 475, 470, 492), (481, 482, 476, 474), (482, 409, 476), (478, 479, 473, 472), (490, 493, 485, 484), (485, 479, 478, 484), (477, 478, 472, 471), (487, 488, 482, 481), (488, 409, 482), (485, 487, 481, 479), (497, 499, 493, 490), (494, 495, 488, 487), (495, 409, 488), (484, 478, 477, 483), (493, 494, 487, 485), (158, 148, 191, 202), (504, 505, 499, 497), (500, 501, 495, 494), (489, 490, 484, 483), (500, 494, 493, 499), (508, 510, 504, 502), (507, 409, 501), (497, 490, 489, 496), (191, 181, 503, 498), (501, 409, 495), (430, 435, 511, 510), (502, 504, 497, 496), (511, 512, 506, 505), (506, 507, 501, 500), (513, 409, 507), (505, 506, 500, 499), (509, 486, 480, 503), (435, 441, 512, 511), (170, 169, 514, 509), (512, 513, 507, 506), (453, 458, 435, 430), (510, 511, 505, 504), (441, 446, 513, 512), (446, 409, 513), (540, 670, 664, 541), (533, 532, 537, 538), (619, 625, 602, 596), (530, 535, 536, 531), (659, 664, 641, 636), (534, 570, 539), (536, 535, 540, 541), (529, 570, 534), (532, 531, 536, 537), (608, 614, 591, 586), (535, 534, 539, 540), (530, 529, 534, 535), (521, 520, 525, 526), (525, 524, 529, 530), (524, 570, 529), (525, 530, 531, 526), (527, 526, 531, 532), (523, 522, 527, 528), (625, 630, 607, 602), (537, 536, 541, 542), (521, 526, 527, 522), (520, 519, 524, 525), (519, 570, 524), (545, 546, 517, 518), (515, 544, 519, 520), (630, 570, 607), (517, 516, 521, 522), (551, 552, 547, 546), (636, 614, 608, 631), (544, 570, 519), (516, 515, 520, 521), (527, 532, 533, 528), (547, 516, 517, 546), (548, 549, 544, 515), (549, 570, 544), (556, 551, 550, 555), (647, 652, 630, 625), (553, 554, 549, 548), (554, 570, 549), (518, 517, 522, 523), (550, 551, 546, 545), (557, 552, 551, 556), (558, 559, 554, 553), (559, 570, 554), (562, 563, 558, 557), (652, 570, 630), (547, 548, 515, 516), (573, 567, 566, 572), (641, 619, 614, 636), (563, 564, 559, 558), (564, 570, 559), (561, 562, 557, 556), (568, 563, 562, 567), (560, 561, 556, 555), (568, 569, 564, 563), (566, 567, 562, 561), (641, 647, 625, 619), (569, 570, 564), (572, 566, 565, 571), (574, 575, 569, 568), (575, 570, 569), (576, 577, 572, 571), (566, 561, 560, 565), (589, 590, 584, 583), (582, 577, 576, 581), (573, 574, 568, 567), (579, 580, 575, 574), (580, 570, 575), (578, 579, 574, 573), (585, 570, 580), (577, 578, 573, 572), (594, 588, 587, 593), (584, 585, 580, 579), (601, 595, 594, 600), (583, 584, 579, 578), (587, 588, 582, 581), (590, 592, 585, 584), (592, 570, 585), (583, 578, 577, 582), (543, 542, 659, 653), (588, 589, 583, 582), (586, 591, 671, 669), (598, 570, 592), (594, 595, 589, 588), (595, 597, 590, 589), (613, 606, 605, 612), (603, 604, 598, 597), (604, 570, 598), (601, 603, 597, 595), (597, 598, 592, 590), (618, 620, 613, 612), (670, 675, 652, 647), (605, 606, 600, 599), (599, 600, 594, 593), (610, 603, 601, 609), (624, 626, 620, 618), (616, 617, 611, 610), (617, 570, 611), (613, 615, 609, 606), (675, 570, 652), (610, 611, 604, 603), (611, 570, 604), (622, 616, 615, 621), (552, 553, 548, 547), (606, 609, 601, 600), (615, 616, 610, 609), (622, 623, 617, 616), (623, 570, 617), (633, 626, 624, 632), (628, 629, 623, 622), (634, 627, 626, 633), (635, 628, 627, 634), (629, 570, 623), (626, 627, 621, 620), (620, 621, 615, 613), (635, 637, 629, 628), (637, 570, 629), (640, 642, 635, 634), (539, 570, 675), (627, 628, 622, 621), (659, 636, 631, 653), (642, 643, 637, 635), (643, 570, 637), (639, 640, 634, 633), (651, 654, 646, 645), (646, 640, 639, 645), (638, 639, 633, 632), (648, 649, 643, 642), (649, 570, 643), (646, 648, 642, 640), (658, 660, 654, 651), (655, 656, 649, 648), (656, 570, 649), (645, 639, 638, 644), (654, 655, 648, 646), (538, 537, 542, 543), (665, 666, 660, 658), (661, 662, 656, 655), (650, 651, 645, 644), (661, 655, 654, 660), (669, 671, 665, 663), (668, 570, 662), (658, 651, 650, 657), (542, 541, 664, 659), (662, 570, 656), (591, 596, 672, 671), (663, 665, 658, 657), (672, 673, 667, 666), (667, 668, 662, 661), (674, 570, 668), (666, 667, 661, 660), (670, 647, 641, 664), (596, 602, 673, 672), (540, 539, 675, 670), (673, 674, 668, 667), (614, 619, 596, 591), (671, 672, 666, 665), (602, 607, 674, 673), (607, 570, 674), (701, 831, 825, 702), (694, 693, 698, 699), (780, 786, 763, 757), (691, 696, 697, 692), (820, 825, 802, 797), (695, 731, 700), (697, 696, 701, 702), (690, 731, 695), (693, 692, 697, 698), (769, 775, 752, 747), (696, 695, 700, 701), (691, 690, 695, 696), (682, 681, 686, 687), (686, 685, 690, 691), (685, 731, 690), (686, 691, 692, 687), (688, 687, 692, 693), (684, 683, 688, 689), (786, 791, 768, 763), (698, 697, 702, 703), (682, 687, 688, 683), (681, 680, 685, 686), (680, 731, 685), (706, 707, 678, 679), (676, 705, 680, 681), (791, 731, 768), (678, 677, 682, 683), (712, 713, 708, 707), (797, 775, 769, 792), (705, 731, 680), (677, 676, 681, 682), (688, 693, 694, 689), (708, 677, 678, 707), (709, 710, 705, 676), (710, 731, 705), (717, 712, 711, 716), (808, 813, 791, 786), (714, 715, 710, 709), (715, 731, 710), (679, 678, 683, 684), (711, 712, 707, 706), (718, 713, 712, 717), (719, 720, 715, 714), (720, 731, 715), (723, 724, 719, 718), (813, 731, 791), (708, 709, 676, 677), (734, 728, 727, 733), (802, 780, 775, 797), (724, 725, 720, 719), (725, 731, 720), (722, 723, 718, 717), (729, 724, 723, 728), (721, 722, 717, 716), (729, 730, 725, 724), (727, 728, 723, 722), (802, 808, 786, 780), (730, 731, 725), (733, 727, 726, 732), (735, 736, 730, 729), (736, 731, 730), (737, 738, 733, 732), (727, 722, 721, 726), (750, 751, 745, 744), (743, 738, 737, 742), (734, 735, 729, 728), (740, 741, 736, 735), (741, 731, 736), (739, 740, 735, 734), (746, 731, 741), (738, 739, 734, 733), (755, 749, 748, 754), (745, 746, 741, 740), (762, 756, 755, 761), (744, 745, 740, 739), (748, 749, 743, 742), (751, 753, 746, 745), (753, 731, 746), (744, 739, 738, 743), (704, 703, 820, 814), (749, 750, 744, 743), (747, 752, 832, 830), (759, 731, 753), (755, 756, 750, 749), (756, 758, 751, 750), (774, 767, 766, 773), (764, 765, 759, 758), (765, 731, 759), (762, 764, 758, 756), (758, 759, 753, 751), (779, 781, 774, 773), (831, 836, 813, 808), (766, 767, 761, 760), (760, 761, 755, 754), (771, 764, 762, 770), (785, 787, 781, 779), (777, 778, 772, 771), (778, 731, 772), (774, 776, 770, 767), (836, 731, 813), (771, 772, 765, 764), (772, 731, 765), (783, 777, 776, 782), (713, 714, 709, 708), (767, 770, 762, 761), (776, 777, 771, 770), (783, 784, 778, 777), (784, 731, 778), (794, 787, 785, 793), (789, 790, 784, 783), (795, 788, 787, 794), (796, 789, 788, 795), (790, 731, 784), (787, 788, 782, 781), (781, 782, 776, 774), (796, 798, 790, 789), (798, 731, 790), (801, 803, 796, 795), (700, 731, 836), (788, 789, 783, 782), (820, 797, 792, 814), (803, 804, 798, 796), (804, 731, 798), (800, 801, 795, 794), (812, 815, 807, 806), (807, 801, 800, 806), (799, 800, 794, 793), (809, 810, 804, 803), (810, 731, 804), (807, 809, 803, 801), (819, 821, 815, 812), (816, 817, 810, 809), (817, 731, 810), (806, 800, 799, 805), (815, 816, 809, 807), (699, 698, 703, 704), (826, 827, 821, 819), (822, 823, 817, 816), (811, 812, 806, 805), (822, 816, 815, 821), (830, 832, 826, 824), (829, 731, 823), (819, 812, 811, 818), (703, 702, 825, 820), (823, 731, 817), (752, 757, 833, 832), (824, 826, 819, 818), (833, 834, 828, 827), (828, 829, 823, 822), (835, 731, 829), (827, 828, 822, 821), (831, 808, 802, 825), (757, 763, 834, 833), (701, 700, 836, 831), (834, 835, 829, 828), (775, 780, 757, 752), (832, 833, 827, 826), (763, 768, 835, 834), (768, 731, 835), (558, 553, 552, 557), (397, 392, 391, 396)])
me_cube.polygons.foreach_set('material_index', [0, 0, 0, 0, 0, 0, 0, 0, 0, 0, 0, 0, 0, 0, 0, 0, 0, 0, 0, 0, 0, 0, 0, 0, 0, 0, 1, 1, 1, 1, 1, 1, 1, 1, 1, 1, 1, 1, 1, 1, 1, 1, 1, 1, 1, 1, 1, 1, 1, 1, 1, 1, 1, 1, 1, 1, 1, 1, 1, 1, 1, 1, 1, 1, 1, 1, 1, 1, 1, 1, 1, 1, 1, 1, 1, 1, 1, 1, 1, 1, 1, 1, 1, 1, 1, 1, 1, 1, 1, 1, 1, 1, 1, 1, 1, 1, 1, 1, 1, 1, 1, 1, 1, 1, 1, 1, 1, 1, 1, 1, 1, 1, 1, 1, 1, 1, 1, 1, 1, 1, 1, 1, 1, 1, 1, 1, 1, 1, 1, 1, 1, 1, 1, 1, 1, 1, 1, 1, 1, 1, 1, 1, 1, 1, 1, 1, 1, 1, 1, 1, 1, 1, 1, 1, 1, 1, 1, 1, 1, 1, 1, 1, 1, 1, 1, 1, 1, 1, 1, 1, 1, 1, 1, 1, 1, 1, 1, 1, 1, 1, 1, 1, 1, 1, 1, 1, 1, 1, 1, 1, 1, 1, 1, 1, 1, 1, 1, 1, 1, 1, 1, 1, 1, 1, 1, 1, 1, 1, 1, 1, 1, 1, 1, 1, 1, 1, 1, 1, 1, 1, 1, 1, 1, 1, 1, 1, 1, 1, 1, 1, 1, 1, 1, 1, 1, 1, 1, 1, 1, 1, 1, 1, 1, 1, 1, 1, 1, 1, 1, 1, 1, 1, 1, 1, 1, 1, 1, 1, 1, 1, 1, 1, 1, 1, 1, 1, 1, 1, 1, 1, 1, 1, 1, 1, 1, 1, 1, 1, 1, 1, 1, 1, 1, 1, 1, 1, 1, 1, 1, 1, 1, 1, 1, 1, 1, 1, 1, 1, 1, 1, 1, 1, 1, 1, 1, 1, 1, 1, 1, 1, 1, 1, 1, 1, 1, 1, 1, 1, 1, 1, 1, 1, 1, 1, 1, 1, 1, 1, 1, 1, 1, 1, 1, 1, 1, 1, 1, 1, 1, 1, 1, 1, 1, 1, 1, 1, 1, 1, 1, 1, 1, 1, 1, 1, 1, 1, 1, 1, 1, 1, 1, 1, 1, 1, 1, 1, 1, 1, 1, 1, 1, 1, 1, 1, 1, 1, 1, 1, 1, 1, 1, 1, 1, 1, 1, 1, 1, 1, 1, 1, 1, 1, 1, 1, 1, 1, 1, 1, 1, 1, 1, 1, 1, 1, 1, 1, 1, 1, 1, 1, 1, 1, 1, 1, 1, 1, 1, 1, 1, 1, 1, 1, 1, 1, 1, 1, 1, 1, 1, 1, 1, 1, 1, 1, 1, 1, 1, 1, 1, 1, 1, 1, 1, 1, 1, 1, 1, 1, 1, 1, 1, 1, 1, 1, 1, 1, 1, 1, 1, 1, 1, 1, 1, 1, 1, 1, 1, 1, 1, 1, 1, 1, 1, 1, 1, 1, 1, 1, 1, 1, 1, 1, 1, 1, 1, 1, 1, 1, 1, 1, 1, 1, 1, 1, 1, 1, 1, 1, 1, 1, 1, 1, 1, 1, 1, 1, 1, 1, 1, 1, 1, 1, 1, 1, 1, 1, 1, 1, 1, 1, 1, 1, 1, 1, 1, 1, 1, 1, 1, 1, 1, 1, 1, 1, 1, 1, 1, 1, 1, 1, 1, 1, 1, 1, 1, 1, 1, 1, 1, 1, 1, 1, 1, 1, 1, 1, 1, 1, 1, 1, 1, 1, 1, 1, 1, 1, 1, 1, 1, 1, 1, 1, 1, 1, 1, 1, 1, 1, 1, 1, 1, 1, 1, 1, 1, 1, 1, 1, 1, 1, 1, 1, 1, 1, 1, 1, 1, 1, 1, 1, 1, 1, 1, 1, 1, 1, 1, 1, 1, 1, 1, 1, 1, 1, 1, 1, 1, 1, 1, 1, 1, 1, 1, 1, 1, 1, 1, 1, 1, 1, 1, 1, 1, 1, 1, 1, 1, 1, 1, 1, 1, 1, 1, 1, 1, 1, 1, 1, 1, 1, 1, 1, 1, 1, 1, 1, 1, 1, 1, 1, 1, 1, 1, 1, 1, 1, 1, 1, 1, 1, 1, 1, 1, 1, 1, 1, 1, 1, 1, 1, 1, 1, 1, 1, 1, 1, 1, 1, 1, 1, 1, 1, 1, 1, 1, 1, 1, 1, 1, 1, 1, 1, 1, 1, 1, 1, 1, 1, 1, 1, 1, 1, 1, 1, 1, 1, 1, 1, 1, 1, 1, 1, 1, 1, 1, 1, 1, 1, 1, 1, 1, 1, 1, 1, 1, 1, 1, 1, 1, 1, 1, 1, 1, 1, 1, 1, 1, 1, 1, 1, 1, 1, 1, 1, 1, 1, 1, 1, 1, 1, 1, 1, 1, 1, 1, 1, 1, 1, 1, 1, 1, 1, 1, 1, 1, 1, 1, 1, 1, 1, 1, 1, 1, 1, 1, 1, 1, 1, 1, 1, 1, 1, 1, 1, 1, 1, 1, 1, 1, 1, 1, 1, 1, 1, 1, 1, 1, 1, 1, 1, 1, 1, 1, 1, 1, 1, 1, 1, 1, 1, 1, 1, 1, 1, 1, 1])
me_cube.materials.append(mat_frame)
me_cube.materials.append(mat_redlight)
me_cube.use_remesh_preserve_volume = False
me_cube.use_remesh_preserve_attributes = False
me_cube.use_mirror_vertex_groups = False
me_cube.update()

# ---- objects
ob_cube = bpy.data.objects.new('Cube', me_cube)

# ---- transforms, parenting, visibility, modifiers, constraints
ob_cube.location = (0.0, 0.0, 0.0)
ob_cube.lineart.crease_threshold = 0.0

# ---- collection membership
col_collection_1.objects.link(ob_cube)

# ---- scene / render settings (as saved in the file)
scene.frame_start = 1; scene.frame_end = 250; scene.frame_set(1)
scene.render.engine = 'BLENDER_EEVEE_NEXT'
scene.render.resolution_percentage = 50
scene.render.dither_intensity = 0.0
scene.cycles.use_denoising = False
scene.cycles.samples = 128
scene.cycles.sampling_pattern = 'TABULATED_SOBOL'
scene.cycles.use_adaptive_sampling = False
scene.cycles.use_light_tree = False
scene.cycles.blur_glossy = 0.0
scene.cycles.sample_clamp_indirect = 0.0
scene.view_settings.view_transform = 'Standard'
bpy.context.view_layer.update()

# ---- added for rendering (the .blend has no active camera and no usable light): camera, sun
cam_auto = bpy.data.cameras.new('AutoCamera')
cam_auto.lens = 50.0
cam_auto.sensor_width = 36.0
cam_auto.clip_end = 1000.0
ob_auto_camera = bpy.data.objects.new('AutoCamera', cam_auto)
scene.collection.objects.link(ob_auto_camera)
ob_auto_camera.location = (1.14897, -1.37876, 0.970186)
ob_auto_camera.rotation_euler = (1.09748, -7.21219e-08, 0.694738)
scene.camera = ob_auto_camera
light_auto_sun = bpy.data.lights.new('AutoSun', 'SUN')
light_auto_sun.energy = 3.0
light_auto_sun.angle = 0.0523599
ob_auto_sun = bpy.data.objects.new('AutoSun', light_auto_sun)
scene.collection.objects.link(ob_auto_sun)
ob_auto_sun.rotation_euler = (0.872665, 0.174533, 0.523599)
bpy.context.view_layer.update()
